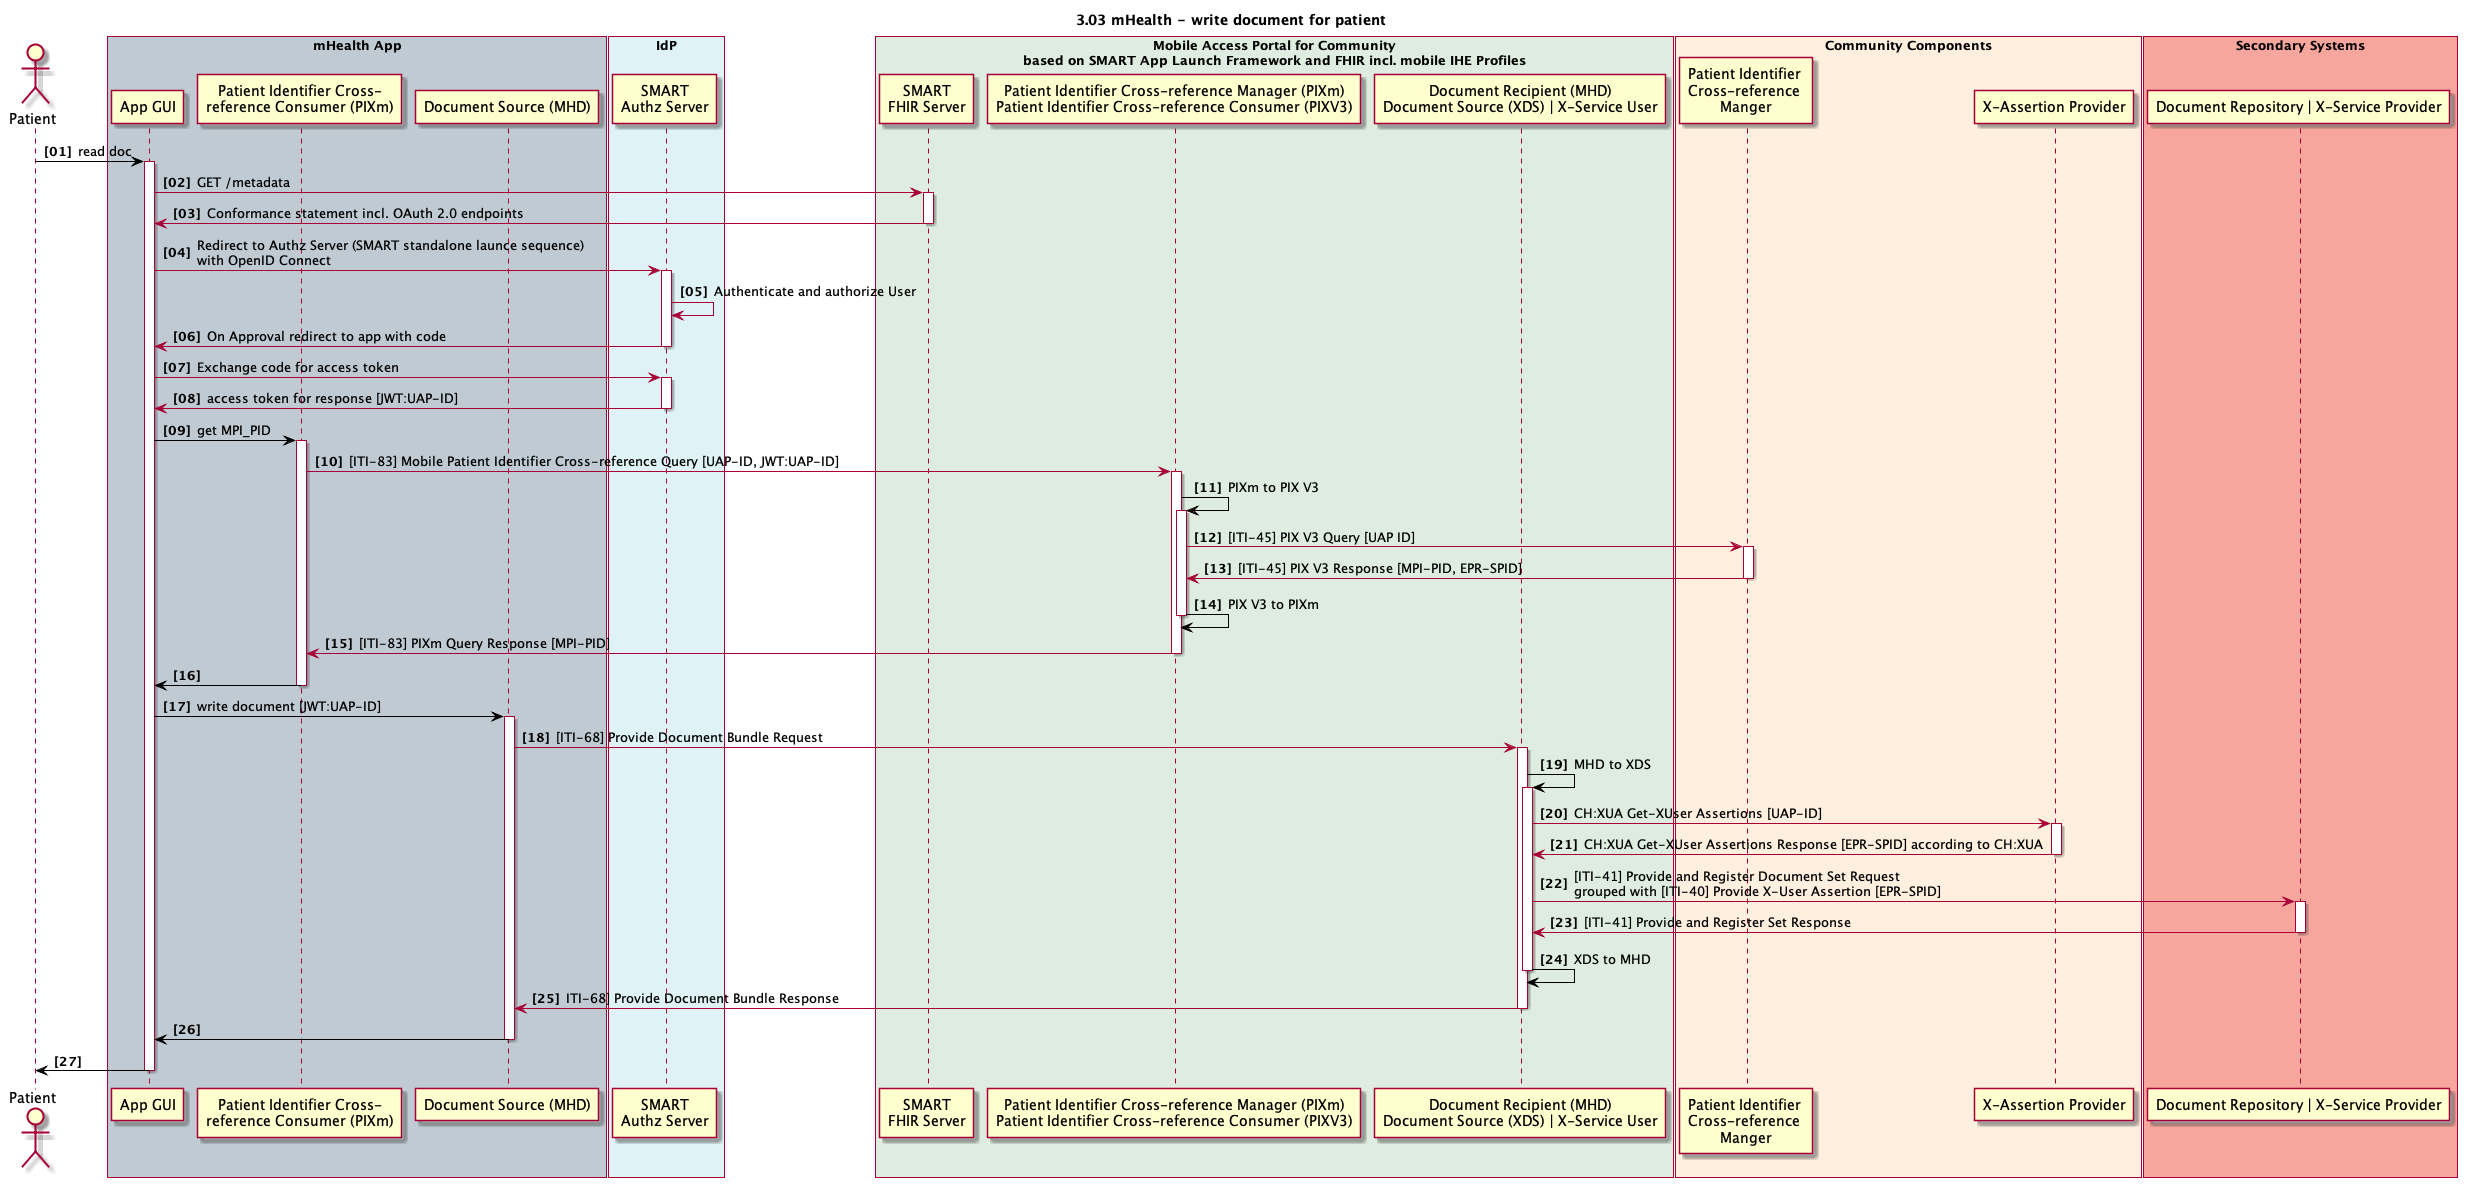

The diagram above was rendered by PlantUML. Its source (embedded in the PNG):
@startuml
skinparam Padding 1
autonumber 1 1 "<b>[00]"
title 3.03 mHealth - write document for patient

actor user as "Patient"

box "mHealth App" #BFCAD2
	participant app as "App GUI"
    participant pixmconsumer as "Patient Identifier Cross-\nreference Consumer (PIXm)"
    participant docsource as "Document Source (MHD)"
end box

box "IdP" #DFF3F7
	participant idp_user_authentication_provider as "SMART\nAuthz Server"
end box

box "Mobile Access Portal for Community\nbased on SMART App Launch Framework and FHIR incl. mobile IHE Profiles" #DEEDE0
	participant mp_fhirserver as "SMART\nFHIR Server"
	participant mp_pix_x_ref_mgr as "Patient Identifier Cross-reference Manager (PIXm)\nPatient Identifier Cross-reference Consumer (PIXV3)"
	participant mp_doc_recipient as "Document Recipient (MHD)\nDocument Source (XDS) | X-Service User"
end box

box "Community Components" #FFEFDE
	participant cc_mpi_x_ref_manager as "Patient Identifier \nCross-reference \nManger"
	participant cc_x_assertion_provider as "X-Assertion Provider" 
end box

box "Secondary Systems" #F7A69E
	participant ss_doc_repository as "Document Repository | X-Service Provider" 
end box

user -[#black]> app: read doc
activate app



app -> mp_fhirserver: GET /metadata
activate mp_fhirserver
app <- mp_fhirserver: Conformance statement incl. OAuth 2.0 endpoints
deactivate mp_fhirserver
app -> idp_user_authentication_provider: Redirect to Authz Server (SMART standalone launce sequence)\nwith OpenID Connect
activate idp_user_authentication_provider
idp_user_authentication_provider -> idp_user_authentication_provider: Authenticate and authorize User
idp_user_authentication_provider -> app: On Approval redirect to app with code
deactivate idp_user_authentication_provider
app -> idp_user_authentication_provider: Exchange code for access token
activate idp_user_authentication_provider
app <- idp_user_authentication_provider: access token for response [JWT:UAP-ID]
deactivate idp_user_authentication_provider


app -[#black]> pixmconsumer: get MPI_PID
activate pixmconsumer
pixmconsumer -> mp_pix_x_ref_mgr: [ITI-83] Mobile Patient Identifier Cross-reference Query [UAP-ID, JWT:UAP-ID]
activate mp_pix_x_ref_mgr
mp_pix_x_ref_mgr -[#black]> mp_pix_x_ref_mgr: PIXm to PIX V3
activate mp_pix_x_ref_mgr

mp_pix_x_ref_mgr -> cc_mpi_x_ref_manager: [ITI-45] PIX V3 Query [UAP ID]
activate cc_mpi_x_ref_manager
mp_pix_x_ref_mgr <- cc_mpi_x_ref_manager: [ITI-45] PIX V3 Response [MPI-PID, EPR-SPID]
deactivate cc_mpi_x_ref_manager
mp_pix_x_ref_mgr <[#black]- mp_pix_x_ref_mgr: PIX V3 to PIXm

deactivate mp_pix_x_ref_mgr
pixmconsumer <- mp_pix_x_ref_mgr: [ITI-83] PIXm Query Response [MPI-PID]
deactivate mp_pix_x_ref_mgr
app <[#black]- pixmconsumer: 
deactivate pixmconsumer

app -[#black]> docsource: write document [JWT:UAP-ID]
activate docsource
docsource -> mp_doc_recipient: [ITI-68] Provide Document Bundle Request 
activate mp_doc_recipient
mp_doc_recipient -[#black]> mp_doc_recipient: MHD to XDS

activate mp_doc_recipient
mp_doc_recipient -> cc_x_assertion_provider: CH:XUA Get-XUser Assertions [UAP-ID]
activate cc_x_assertion_provider
mp_doc_recipient <- cc_x_assertion_provider: CH:XUA Get-XUser Assertions Response [EPR-SPID] according to CH:XUA
deactivate cc_x_assertion_provider

mp_doc_recipient -> ss_doc_repository: [ITI-41] Provide and Register Document Set Request\ngrouped with [ITI-40] Provide X-User Assertion [EPR-SPID]
activate ss_doc_repository
mp_doc_recipient <- ss_doc_repository: [ITI-41] Provide and Register Set Response
deactivate ss_doc_repository

mp_doc_recipient <[#black]- mp_doc_recipient: XDS to MHD

deactivate mp_doc_recipient
docsource <- mp_doc_recipient: ITI-68] Provide Document Bundle Response 
deactivate mp_doc_recipient
app <[#black]- docsource
deactivate docsource

user <[#black]- app
deactivate app

@enduml